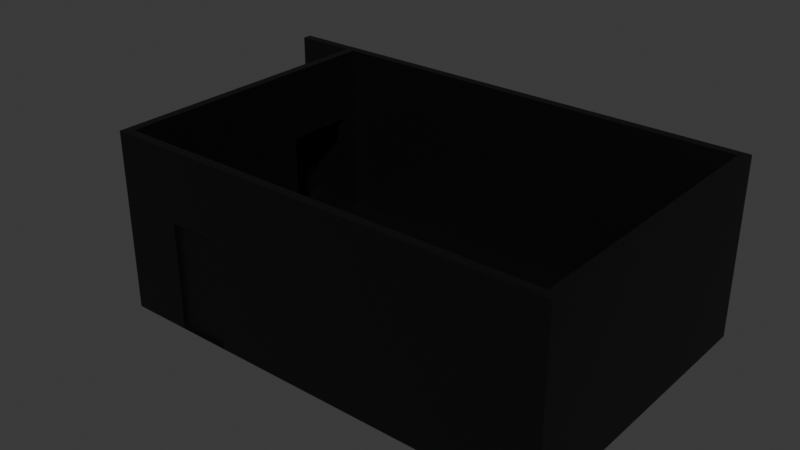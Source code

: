 # Source: room.blend  (saved by Blender 4.2.66; exported with 4.5.12 LTS)
import bpy
from mathutils import Matrix  # noqa: F401  (used for matrix-valued properties, if any)

bpy.ops.wm.read_factory_settings(use_empty=True)
scene = bpy.context.scene
scene.name = 'Scene'

# ---- collections
col_collection = bpy.data.collections.new('Collection'); scene.collection.children.link(col_collection)

# ---- images (referenced by path relative to the original .blend; pixels are not part of the script)
import os
ASSET_DIR = os.environ.get("B2B_ASSET_DIR", "")  # directory of the original .blend (textures are referenced by path, not embedded)
HERE = os.path.dirname(os.path.abspath(__file__))  # packed textures are extracted next to this script under _unpacked/

def load_image(name, relpath, width, height, colorspace="sRGB"):
    """Load a texture the original file referenced (path relative to the .blend, or extracted next to this script)."""
    p = next((c for c in (os.path.join(HERE, relpath), os.path.join(ASSET_DIR, relpath)) if relpath and os.path.exists(c)), "")
    if p:
        img = bpy.data.images.load(p, check_existing=True)
        img.name = name
    else:  # same state as the original file: an image datablock whose file is absent (Cycles renders it pink)
        img = bpy.data.images.new(name, width, height)
        img.source = "FILE"
        img.filepath = "//" + (relpath or name)
    img.colorspace_settings.name = colorspace
    return img
img_room_png = load_image('room.png', '_unpacked/room.ce71ba59.png', 512, 512, 'sRGB')

# ---- materials (node trees are filled in below, after node groups)
mat_room_png = bpy.data.materials.new('room.png')
mat_room_png.use_backface_culling = True

# ---- material node trees
mat_room_png.use_nodes = True; mat_room_png.node_tree.nodes.clear()
_N = mat_room_png.node_tree.nodes; _L = mat_room_png.node_tree.links
n0 = _N.new('ShaderNodeBsdfPrincipled'); n0.name = 'Principled BSDF'; n0.location = (-200, 250)
n1 = _N.new('ShaderNodeOutputMaterial'); n1.name = 'Material Output'; n1.location = (300, 50)
n2 = _N.new('ShaderNodeTexImage'); n2.name = 'Image Texture'; n2.location = (-500, 100)
n2.image = img_room_png
n2.interpolation = 'Closest'
n2.extension = 'CLIP'
_L.new(n0.outputs[0], n1.inputs[0])
_L.new(n2.outputs[0], n0.inputs[0])
_L.new(n2.outputs[1], n0.inputs[22])
n1.is_active_output = True

# ---- world
world_world = bpy.data.worlds.new('World'); scene.world = world_world
world_world.use_nodes = True; world_world.node_tree.nodes.clear()
_N = world_world.node_tree.nodes; _L = world_world.node_tree.links
n0 = _N.new('ShaderNodeOutputWorld'); n0.name = 'World Output'; n0.location = (300, 300)
n1 = _N.new('ShaderNodeBackground'); n1.name = 'Background'; n1.location = (10, 300)
n1.inputs[0].default_value = (0.05088, 0.05088, 0.05088, 1.0)
_L.new(n1.outputs[0], n0.inputs[0])
n0.is_active_output = True
world_world.color = (0.05088, 0.05088, 0.05088)
world_world.sun_shadow_jitter_overblur = 0.0

# ---- meshes
me_plane = bpy.data.meshes.new('Plane')
me_plane.from_pydata([(0.75, -0.5, 0.0), (0.75, -0.5312, 0.0), (-1.0, 0.5312, 0.0), (0.7812, 0.5312, 0.0), (0.7812, -0.5312, 0.0), (0.7812, 0.5, 0.0), (-0.7812, -0.5312, 0.0), (-1.0, 0.5, 0.625), (0.0, 0.5, 0.625), (0.7812, 0.5312, 0.625), (-1.0, 0.5312, 0.625), (0.7812, -0.5312, 0.625), (-0.7812, 0.5, 0.625), (-0.7812, -0.5312, 0.625), (0.0, 0.5312, 0.0), (0.0, 0.5, 0.0), (0.0, 0.5312, 0.625), (0.0, -0.5312, 0.0), (0.0, -0.5, 0.625), (0.0, -0.5312, 0.625), (-0.375, -0.5312, 0.0), (-0.375, -0.5312, 0.625), (-0.5625, -0.5312, 0.0), (0.0, -0.5, 0.0), (-0.5625, -0.5312, 0.625), (0.75, -0.5312, 0.375), (0.0, -0.5312, 0.375), (-0.375, -0.5312, 0.375), (-0.5625, -0.5312, 0.375), (0.75, -0.5, 0.625), (-0.75, -0.5, 0.375), (-0.75, -0.5, 0.625), (0.75, -0.5, 0.375), (-0.375, -0.5, 0.0), (-0.375, -0.5, 0.625), (0.0, -0.5, 0.375), (-0.5625, -0.5, 0.625), (-0.375, -0.5, 0.375), (-0.75, -0.5, 0.0), (-0.5625, -0.5, 0.0), (-0.5625, -0.5, 0.375), (0.7812, 0.5, 0.625), (-0.75, -0.5312, 0.0), (-0.75, 0.5, 0.625), (-0.75, -0.5312, 0.625), (0.75, 0.5, 0.0), (0.75, -0.5312, 0.625), (0.75, 0.5, 0.625), (-0.7812, 0.0, 0.0), (-0.75, 0.0, 0.625), (-0.75, 0.0, 0.0), (-0.7812, 0.0, 0.625), (-0.7812, 0.1875, 0.0), (-0.75, 0.1875, 0.625), (-0.75, 0.1875, 0.0), (-0.7812, 0.1875, 0.625), (-0.7812, 0.4375, 0.0), (-0.75, 0.4375, 0.625), (-0.75, 0.4375, 0.0), (-0.7812, 0.4375, 0.625), (-0.75, -0.5312, 0.375), (-0.75, 0.5, 0.375), (-0.7812, -0.5312, 0.375), (-0.7812, 0.0, 0.375), (-0.75, 0.0, 0.375), (-0.7812, 0.1875, 0.375), (-0.75, 0.1875, 0.375), (-0.7812, 0.4375, 0.375), (-0.75, 0.4375, 0.375), (-0.9688, 0.0625, 0.0), (-0.7812, 0.0625, 0.0), (-0.9688, 0.5, 0.0), (-0.7812, 0.5, 0.0), (-1.0, 0.0625, 0.0), (-1.0, 0.5, 0.0), (-0.9688, 0.5, 0.375), (-0.9688, 0.0625, 0.375), (-1.0, 0.5, 0.375), (-1.0, 0.0625, 0.375), (-0.9688, 0.5, 0.4062), (-1.0, 0.5, 0.4062), (-0.7812, 0.5, 0.375), (-0.7812, 0.5, 0.4062), (-0.7812, 0.0625, 0.4062), (-1.0, 0.03125, 0.0), (-0.9688, 0.03125, 0.0), (-1.0, 0.03125, 0.375), (-0.9688, 0.03125, 0.375), (-0.7812, 0.0625, 0.375), (-0.7812, 0.03125, 0.375), (-0.7812, 0.03125, 0.0), (-1.0, 0.0625, 0.4062), (-0.9688, 0.0625, 0.4062), (-1.0, 0.03125, 0.4062), (-0.9688, 0.03125, 0.4062), (-0.7812, 0.03125, 0.4062), (-0.75, 0.5312, 0.0), (-0.75, 0.5312, 0.625), (-0.75, 0.5, 0.0), (0.75, 0.5312, 0.0), (0.75, 0.5312, 0.625), (0.7812, -0.5003, 0.0), (0.75, -0.5003, 0.625), (0.7812, -0.5003, 0.625), (0.75, -0.5003, 0.0), (-0.7812, -0.4994, 0.0), (-0.75, -0.4994, 0.625), (-0.75, -0.4994, 0.0), (-0.7812, -0.4994, 0.625), (-0.75, -0.4994, 0.375), (-0.7812, -0.4994, 0.375)], [], [(38, 0, 45, 98), (0, 23, 35, 32), (62, 6, 42, 60), (39, 38, 30, 40), (28, 24, 44, 60), (23, 33, 37, 35), (68, 61, 43, 57), (96, 14, 15, 98), (10, 2, 74, 7), (67, 59, 12, 81), (37, 40, 36, 34), (108, 13, 44, 106), (99, 3, 5, 45), (99, 100, 9, 3), (100, 16, 8, 47), (3, 9, 41, 5), (97, 10, 7, 43), (101, 103, 11, 4), (56, 72, 98, 58), (98, 15, 8, 43), (96, 97, 16, 14), (45, 5, 41, 47), (35, 37, 34, 18), (25, 46, 19, 26), (32, 35, 18, 29), (26, 19, 21, 27), (40, 30, 31, 36), (27, 21, 24, 28), (16, 97, 43, 8), (17, 26, 27, 20), (1, 25, 26, 17), (22, 28, 60, 42), (1, 17, 23, 0), (24, 21, 34, 36), (17, 20, 33, 23), (15, 45, 47, 8), (19, 46, 29, 18), (74, 98, 43, 7), (21, 19, 18, 34), (22, 42, 38, 39), (20, 27, 37, 33), (28, 22, 39, 40), (44, 24, 36, 31), (27, 28, 40, 37), (2, 96, 98, 74), (22, 20, 33, 39), (104, 1, 46, 102), (101, 4, 1, 104), (4, 11, 46, 1), (103, 41, 47, 102), (2, 10, 97, 96), (105, 48, 50, 107), (55, 51, 49, 53), (110, 108, 51, 63), (109, 64, 49, 106), (59, 55, 53, 57), (48, 52, 54, 50), (63, 51, 55, 65), (64, 66, 53, 49), (12, 59, 57, 43), (52, 54, 58, 56), (65, 55, 59, 67), (66, 68, 57, 53), (68, 66, 65, 67), (67, 56, 58, 68), (50, 54, 66, 64), (48, 63, 65, 52), (107, 50, 64, 109), (105, 110, 63, 48), (56, 67, 81, 72), (58, 98, 61, 68), (13, 62, 60, 44), (52, 65, 66, 54), (69, 70, 72, 71), (71, 74, 77, 75), (74, 73, 78, 77), (69, 71, 75, 76), (78, 73, 84, 86), (79, 92, 83, 82), (77, 78, 91, 80), (76, 75, 81, 88), (84, 85, 87, 86), (79, 80, 91, 92), (73, 69, 85, 84), (85, 69, 70, 90), (69, 76, 88, 70), (87, 85, 90, 89), (92, 91, 93, 94), (78, 86, 93, 91), (87, 89, 95, 94), (86, 87, 94, 93), (92, 94, 95, 83), (9, 100, 47, 41), (14, 16, 100, 99), (14, 99, 45, 15), (11, 103, 102, 46), (5, 101, 104, 45), (45, 104, 102, 47), (5, 41, 103, 101), (6, 62, 110, 105), (42, 107, 109, 60), (60, 109, 106, 44), (62, 13, 108, 110), (6, 105, 107, 42), (51, 108, 106, 49)])
_uv = me_plane.uv_layers.new(name='UVMap')
_uv.uv.foreach_set('vector', [0.0, 1.0, 0.75, 1.0, 0.75, 0.5, 0.0, 0.5, 0.75, 0.0, 0.375, 0.0, 0.375, 0.1875, 0.75, 0.1875, 0.2754, 0.9277, 0.2754, 0.8203, 0.2852, 0.8203, 0.2852, 0.9277, 0.09375, 0.0, 0.0, 0.0, 0.0, 0.1875, 0.09375, 0.1875, 0.09375, 0.1875, 0.09375, 0.3125, 0.001953, 0.3125, 0.0, 0.1875, 0.375, 0.0, 0.1875, 0.0, 0.1875, 0.1875, 0.375, 0.1875, 0.9688, 0.1875, 1.0, 0.1875, 1.0, 0.3125, 0.9688, 0.3125, 0.2852, 0.8203, 0.5, 0.8203, 0.5, 0.8203, 0.2852, 0.8203, 0.2129, 1.0, 0.2129, 0.8203, 0.2129, 0.8203, 0.2129, 1.0, 0.2754, 0.9277, 0.2754, 1.0, 0.2754, 1.0, 0.2754, 0.9277, 0.1875, 0.1875, 0.09375, 0.1875, 0.09375, 0.3125, 0.1875, 0.3125, 0.2754, 1.0, 0.2754, 1.0, 0.2852, 1.0, 0.2852, 1.0, 0.7148, 0.8203, 0.7246, 0.8203, 0.7246, 0.8203, 0.7148, 0.8203, 0.7148, 0.8203, 0.7148, 1.0, 0.7246, 1.0, 0.7246, 0.8203, 0.998, 0.5586, 0.7832, 0.5586, 0.7832, 0.5586, 0.998, 0.5586, 0.7246, 0.8203, 0.7246, 1.0, 0.7246, 1.0, 0.7246, 0.8203, 0.2852, 1.0, 0.2129, 1.0, 0.2129, 1.0, 0.2852, 1.0, 0.7246, 0.8203, 0.7246, 1.0, 0.7246, 1.0, 0.7246, 0.8203, 0.2754, 0.8203, 0.2754, 0.8203, 0.2852, 0.8203, 0.2852, 0.8203, 0.25, 0.0, 0.625, 0.0, 0.625, 0.3125, 0.25, 0.3125, 0.5684, 0.3789, 0.5684, 0.5586, 0.7832, 0.5586, 0.7832, 0.3789, 0.7148, 0.8203, 0.7246, 0.8203, 0.7246, 1.0, 0.7148, 1.0, 0.375, 0.1875, 0.1875, 0.1875, 0.1875, 0.3125, 0.375, 0.3125, 0.75, 0.1875, 0.75, 0.3125, 0.375, 0.3125, 0.375, 0.1875, 0.75, 0.1875, 0.375, 0.1875, 0.375, 0.3125, 0.75, 0.3125, 0.375, 0.1875, 0.375, 0.3125, 0.1875, 0.3125, 0.1875, 0.1875, 0.09375, 0.1875, 0.0, 0.1875, 0.0, 0.3125, 0.09375, 0.3125, 0.1875, 0.1875, 0.1875, 0.3125, 0.09375, 0.3125, 0.09375, 0.1875, 0.7832, 0.5586, 0.5684, 0.5586, 0.5684, 0.5586, 0.7832, 0.5586, 0.375, 0.0, 0.375, 0.1875, 0.1875, 0.1875, 0.1875, 0.0, 0.75, 0.0, 0.75, 0.1875, 0.375, 0.1875, 0.375, 0.0, 0.09375, 0.0, 0.09375, 0.1875, 0.0, 0.1875, 0.0, 0.0, 0.7148, 0.8203, 0.5, 0.8203, 0.5, 0.8203, 0.7148, 0.8203, 0.09766, 0.3145, 0.1895, 0.3145, 0.1895, 0.3145, 0.09766, 0.3145, 0.5, 0.8203, 0.3926, 0.8203, 0.3926, 0.8203, 0.5, 0.8203, 0.625, 0.0, 1.0, 0.0, 1.0, 0.3125, 0.625, 0.3125, 0.375, 0.3145, 0.75, 0.3145, 0.75, 0.3145, 0.375, 0.3145, 0.2129, 0.8203, 0.2852, 0.8203, 0.2852, 1.0, 0.2129, 1.0, 0.1895, 0.3145, 0.375, 0.3145, 0.375, 0.3145, 0.1895, 0.3145, 0.3379, 0.8203, 0.2852, 0.8203, 0.2852, 0.8203, 0.3379, 0.8203, 0.3926, 0.8203, 0.3926, 0.9277, 0.3926, 0.9277, 0.3926, 0.8203, 0.3379, 0.9277, 0.3379, 0.8203, 0.3379, 0.8203, 0.3379, 0.9277, 0.0, 0.3145, 0.09766, 0.3145, 0.09766, 0.3145, 0.0, 0.3145, 0.3926, 0.9277, 0.3379, 0.9277, 0.3379, 0.9277, 0.3926, 0.9277, 0.2129, 0.8203, 0.2852, 0.8203, 0.2852, 0.8203, 0.2129, 0.8203, 0.3379, 0.8203, 0.3926, 0.8203, 0.3926, 0.8203, 0.3379, 0.8203, 0.7148, 0.8203, 0.7148, 0.8203, 0.7148, 1.0, 0.7148, 1.0, 0.7246, 0.8203, 0.7246, 0.8203, 0.7148, 0.8203, 0.7148, 0.8203, 0.7246, 0.8203, 0.7246, 1.0, 0.7148, 1.0, 0.7148, 0.8203, 0.7246, 1.0, 0.7246, 1.0, 0.7148, 1.0, 0.7148, 1.0, 0.2129, 0.8203, 0.2129, 1.0, 0.2852, 1.0, 0.2852, 0.8203, 0.2754, 0.8203, 0.2754, 0.8203, 0.2852, 0.8203, 0.2852, 0.8203, 0.2754, 1.0, 0.2754, 1.0, 0.2852, 1.0, 0.2852, 1.0, 0.2754, 0.9277, 0.2754, 1.0, 0.2754, 1.0, 0.2754, 0.9277, 0.5, 0.1875, 0.75, 0.1875, 0.75, 0.3125, 0.5, 0.3125, 0.2754, 1.0, 0.2754, 1.0, 0.2852, 1.0, 0.2852, 1.0, 0.2754, 0.8203, 0.2754, 0.8203, 0.2852, 0.8203, 0.2852, 0.8203, 0.2754, 0.9277, 0.2754, 1.0, 0.2754, 1.0, 0.2754, 0.9277, 0.75, 0.1875, 0.8438, 0.1875, 0.8438, 0.3125, 0.75, 0.3125, 0.2754, 1.0, 0.2754, 1.0, 0.2852, 1.0, 0.2852, 1.0, 0.75, 1.0, 0.7344, 1.0, 0.7344, 0.875, 0.75, 0.875, 0.2754, 0.9277, 0.2754, 1.0, 0.2754, 1.0, 0.2754, 0.9277, 0.8438, 0.1875, 0.9688, 0.1875, 0.9688, 0.3125, 0.8438, 0.3125, 0.2852, 0.9277, 0.2852, 0.9277, 0.2754, 0.9277, 0.2754, 0.9277, 0.2754, 0.9277, 0.2754, 0.8203, 0.2852, 0.8203, 0.2852, 0.9277, 0.75, 0.0, 0.8438, 0.0, 0.8438, 0.1875, 0.75, 0.1875, 0.2754, 0.8203, 0.2754, 0.9277, 0.2754, 0.9277, 0.2754, 0.8203, 0.5, 0.0, 0.75, 0.0, 0.75, 0.1875, 0.5, 0.1875, 0.2754, 0.8203, 0.2754, 0.9277, 0.2754, 0.9277, 0.2754, 0.8203, 0.2754, 0.8203, 0.2754, 0.9277, 0.2754, 0.9277, 0.2754, 0.8203, 0.9688, 0.0, 1.0, 0.0, 1.0, 0.1875, 0.9688, 0.1875, 0.2754, 1.0, 0.2754, 0.9277, 0.2852, 0.9277, 0.2852, 1.0, 0.2754, 0.8203, 0.2754, 0.9277, 0.2852, 0.9277, 0.2852, 0.8203, 0.8438, 1.0, 0.75, 1.0, 0.75, 0.7812, 0.8438, 0.7812, 0.2227, 0.8203, 0.2129, 0.8203, 0.2129, 0.9277, 0.2227, 0.9277, 0.2129, 0.8203, 0.2129, 0.8203, 0.2129, 0.9277, 0.2129, 0.9277, 0.2227, 0.8203, 0.2227, 0.8203, 0.2227, 0.9277, 0.2227, 0.9277, 0.2129, 0.9277, 0.2129, 0.8203, 0.2129, 0.8203, 0.2129, 0.9277, 0.2227, 0.9375, 0.2227, 0.9375, 0.2754, 0.9375, 0.2754, 0.9375, 0.2129, 0.9277, 0.2129, 0.9277, 0.2129, 0.9375, 0.2129, 0.9375, 0.2227, 0.9277, 0.2227, 0.9277, 0.2754, 0.9277, 0.2754, 0.9277, 0.2129, 0.8203, 0.2227, 0.8203, 0.2227, 0.9277, 0.2129, 0.9277, 0.2227, 0.9375, 0.2129, 0.9375, 0.2129, 0.9375, 0.2227, 0.9375, 0.2129, 0.8203, 0.2227, 0.8203, 0.2227, 0.8203, 0.2129, 0.8203, 0.2227, 0.8203, 0.2227, 0.8203, 0.2754, 0.8203, 0.2754, 0.8203, 0.2227, 0.8203, 0.2227, 0.9277, 0.2754, 0.9277, 0.2754, 0.8203, 0.2227, 0.9277, 0.2227, 0.8203, 0.2754, 0.8203, 0.2754, 0.9277, 0.2227, 0.9375, 0.2129, 0.9375, 0.2129, 0.9375, 0.2227, 0.9375, 0.2129, 0.9277, 0.2129, 0.9277, 0.2129, 0.9375, 0.2129, 0.9375, 0.2227, 0.9277, 0.2754, 0.9277, 0.2754, 0.9375, 0.2227, 0.9375, 0.2129, 0.9277, 0.2227, 0.9277, 0.2227, 0.9375, 0.2129, 0.9375, 0.2227, 0.9375, 0.2227, 0.9375, 0.2754, 0.9375, 0.2754, 0.9375, 0.7246, 1.0, 0.7148, 1.0, 0.7148, 1.0, 0.7246, 1.0, 0.7832, 0.3789, 0.7832, 0.5586, 0.998, 0.5586, 0.998, 0.3789, 0.5, 0.8203, 0.7148, 0.8203, 0.7148, 0.8203, 0.5, 0.8203, 0.7246, 1.0, 0.7246, 1.0, 0.7148, 1.0, 0.7148, 1.0, 0.7246, 0.8203, 0.7246, 0.8203, 0.7148, 0.8203, 0.7148, 0.8203, 0.5, 0.0, 1.0, 0.0, 1.0, 0.3125, 0.5, 0.3125, 0.7246, 0.8203, 0.7246, 1.0, 0.7246, 1.0, 0.7246, 0.8203, 0.2754, 0.8203, 0.2754, 0.9277, 0.2754, 0.9277, 0.2754, 0.8203, 0.2852, 0.8203, 0.2852, 0.8203, 0.2852, 0.9277, 0.2852, 0.9277, 0.2852, 0.9277, 0.2852, 0.9277, 0.2852, 1.0, 0.2852, 1.0, 0.2754, 0.9277, 0.2754, 1.0, 0.2754, 1.0, 0.2754, 0.9277, 0.2754, 0.8203, 0.2754, 0.8203, 0.2852, 0.8203, 0.2852, 0.8203, 0.2754, 1.0, 0.2754, 1.0, 0.2852, 1.0, 0.2852, 1.0])
me_plane.materials.append(mat_room_png)
me_plane.update()
me_plane_001 = bpy.data.meshes.new('Plane.001')
me_plane_001.from_pydata([(-0.375, -0.5188, 0.0), (-0.5625, -0.5188, 0.0), (-0.375, -0.5188, 0.375), (-0.5625, -0.5188, 0.375), (-0.5625, -0.5125, 0.0), (-0.375, -0.5125, 0.0), (-0.375, -0.5125, 0.375), (-0.5625, -0.5125, 0.375)], [], [(0, 2, 3, 1), (5, 4, 7, 6), (1, 3, 7, 4), (0, 1, 4, 5), (3, 2, 6, 7), (2, 0, 5, 6)])
_uv = me_plane_001.uv_layers.new(name='UVMap')
_uv.uv.foreach_set('vector', [0.3926, 0.8203, 0.3926, 0.9277, 0.3379, 0.9277, 0.3379, 0.8203, 0.3926, 0.8203, 0.3379, 0.8203, 0.3379, 0.9277, 0.3926, 0.9277, 0.3379, 0.8203, 0.3379, 0.9277, 0.3379, 0.9277, 0.3379, 0.8203, 0.3926, 0.8203, 0.3379, 0.8203, 0.3379, 0.8203, 0.3926, 0.8203, 0.3379, 0.9277, 0.3926, 0.9277, 0.3926, 0.9277, 0.3379, 0.9277, 0.3926, 0.9277, 0.3926, 0.8203, 0.3926, 0.8203, 0.3926, 0.9277])
me_plane_001.materials.append(mat_room_png)
me_plane_001.update()

# ---- objects
ob_plane = bpy.data.objects.new('Plane', me_plane)
ob_plane_001 = bpy.data.objects.new('Plane.001', me_plane_001)

# ---- transforms, parenting, visibility, modifiers, constraints
ob_plane.location = (0.0, 0.0, 0.0)
ob_plane_001.location = (0.0, 0.0, 0.0)

# ---- collection membership
col_collection.objects.link(ob_plane)
col_collection.objects.link(ob_plane_001)

# ---- scene / render settings (as saved in the file)
scene.frame_start = 1; scene.frame_end = 250; scene.frame_set(11)
scene.render.engine = 'BLENDER_EEVEE_NEXT'
bpy.context.view_layer.update()

# ---- added for rendering (the .blend has no active camera and no usable light): camera, sun
cam_auto = bpy.data.cameras.new('AutoCamera')
cam_auto.lens = 50.0
cam_auto.sensor_width = 36.0
cam_auto.clip_end = 1000.0
ob_auto_camera = bpy.data.objects.new('AutoCamera', cam_auto)
scene.collection.objects.link(ob_auto_camera)
ob_auto_camera.location = (1.89484, -2.40506, 1.91587)
ob_auto_camera.rotation_euler = (1.09748, -7.21219e-08, 0.694738)
scene.camera = ob_auto_camera
light_auto_sun = bpy.data.lights.new('AutoSun', 'SUN')
light_auto_sun.energy = 3.0
light_auto_sun.angle = 0.0523599
ob_auto_sun = bpy.data.objects.new('AutoSun', light_auto_sun)
scene.collection.objects.link(ob_auto_sun)
ob_auto_sun.rotation_euler = (0.872665, 0.174533, 0.523599)
bpy.context.view_layer.update()
